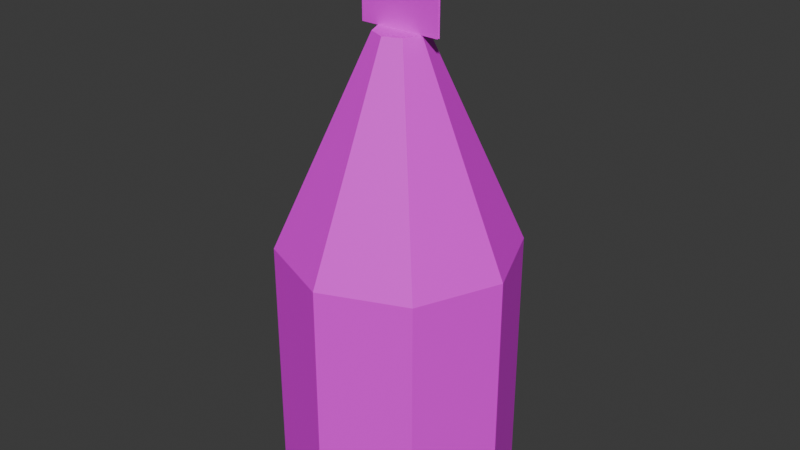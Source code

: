 # Source: lantern.blend  (saved by Blender 4.4.32; exported with 4.5.12 LTS)
import bpy
from mathutils import Matrix  # noqa: F401  (used for matrix-valued properties, if any)

bpy.ops.wm.read_factory_settings(use_empty=True)
scene = bpy.context.scene
scene.name = 'Scene'

# ---- collections
col_collection = bpy.data.collections.new('Collection'); scene.collection.children.link(col_collection)

# ---- images (referenced by path relative to the original .blend; pixels are not part of the script)
import os
ASSET_DIR = os.environ.get("B2B_ASSET_DIR", "")  # directory of the original .blend (textures are referenced by path, not embedded)
HERE = os.path.dirname(os.path.abspath(__file__))  # packed textures are extracted next to this script under _unpacked/

def load_image(name, relpath, width, height, colorspace="sRGB"):
    """Load a texture the original file referenced (path relative to the .blend, or extracted next to this script)."""
    p = next((c for c in (os.path.join(HERE, relpath), os.path.join(ASSET_DIR, relpath)) if relpath and os.path.exists(c)), "")
    if p:
        img = bpy.data.images.load(p, check_existing=True)
        img.name = name
    else:  # same state as the original file: an image datablock whose file is absent (Cycles renders it pink)
        img = bpy.data.images.new(name, width, height)
        img.source = "FILE"
        img.filepath = "//" + (relpath or name)
    img.colorspace_settings.name = colorspace
    return img
img_pixelgrid_png_001 = load_image('pixelgrid.png.001', 'pixelgrid.png', 1024, 1024, 'sRGB')

# ---- materials (node trees are filled in below, after node groups)
mat_material_001 = bpy.data.materials.new('Material.001')

# ---- material node trees
mat_material_001.use_nodes = True; mat_material_001.node_tree.nodes.clear()
_N = mat_material_001.node_tree.nodes; _L = mat_material_001.node_tree.links
n0 = _N.new('ShaderNodeBsdfPrincipled'); n0.name = 'Principled BSDF'; n0.location = (10, 300)
n1 = _N.new('ShaderNodeOutputMaterial'); n1.name = 'Material Output'; n1.location = (300, 300)
n2 = _N.new('ShaderNodeTexImage'); n2.name = 'Image Texture'; n2.location = (-280, 280)
n2.image = img_pixelgrid_png_001
n2.interpolation = 'Closest'
_L.new(n0.outputs[0], n1.inputs[0])
_L.new(n2.outputs[0], n0.inputs[0])
n1.is_active_output = True

# ---- world
world_world = bpy.data.worlds.new('World'); scene.world = world_world
world_world.use_nodes = True; world_world.node_tree.nodes.clear()
_N = world_world.node_tree.nodes; _L = world_world.node_tree.links
n0 = _N.new('ShaderNodeOutputWorld'); n0.name = 'World Output'; n0.location = (300, 300)
n1 = _N.new('ShaderNodeBackground'); n1.name = 'Background'; n1.location = (10, 300)
n1.inputs[0].default_value = (0.05088, 0.05088, 0.05088, 1.0)
_L.new(n1.outputs[0], n0.inputs[0])
n0.is_active_output = True
world_world.color = (0.05088, 0.05088, 0.05088)
world_world.sun_shadow_jitter_overblur = 0.0

# ---- meshes
me_cylinder_001 = bpy.data.meshes.new('Cylinder.001')
me_cylinder_001.from_pydata([(0.07071, 0.07071, 0.0), (0.0147, 0.0147, 0.3893), (0.1, 0.0, 0.0), (0.02079, -9.313e-10, 0.3893), (0.07071, -0.07071, 0.0), (0.0147, -0.0147, 0.3893), (0.0, -0.1, 0.0), (9.313e-10, -0.02079, 0.3893), (-0.07071, -0.07071, 0.0), (-0.0147, -0.0147, 0.3893), (-0.1, 0.0, 0.0), (-0.02079, 0.0, 0.3893), (-0.07071, 0.07071, 0.0), (-0.0147, 0.0147, 0.3893), (0.0, 0.1, 0.0), (0.0, 0.02079, 0.3893), (0.07071, 0.07071, 0.2139), (0.1, 0.0, 0.2139), (0.07071, -0.07071, 0.2139), (0.0, -0.1, 0.2139), (-0.07071, -0.07071, 0.2139), (-0.1, 0.0, 0.2139), (-0.07071, 0.07071, 0.2139), (0.0, 0.1, 0.2139), (8.429e-10, -3.492e-10, 0.3893), (-0.0356, -0.001, 0.3893), (0.0356, -0.001, 0.3893), (-0.0356, -0.001, 0.4605), (0.0356, -0.001, 0.4605), (0.0356, 0.001, 0.3893), (-0.0356, 0.001, 0.3893), (0.0356, 0.001, 0.4605), (-0.0356, 0.001, 0.4605)], [], [(16, 1, 3, 17), (17, 3, 5, 18), (18, 5, 7, 19), (19, 7, 9, 20), (20, 9, 11, 21), (21, 11, 13, 22), (9, 24, 11), (22, 13, 15, 23), (23, 15, 1, 16), (0, 2, 4, 6, 8, 10, 12, 14), (14, 23, 16, 0), (12, 22, 23, 14), (10, 21, 22, 12), (8, 20, 21, 10), (6, 19, 20, 8), (4, 18, 19, 6), (2, 17, 18, 4), (0, 16, 17, 2), (11, 24, 13), (13, 24, 15), (15, 24, 1), (1, 24, 3), (3, 24, 5), (5, 24, 7), (7, 24, 9), (25, 26, 28, 27), (29, 30, 32, 31)])
_uv = me_cylinder_001.uv_layers.new(name='UVMap')
_uv.uv.foreach_set('vector', [0.4688, 0.3438, 0.0, 0.2188, 0.0, 0.1719, 0.4688, 0.1719, 0.4688, 0.1719, 0.0, 0.1719, 0.0, 0.125, 0.4688, 0.0, 0.4688, 0.3438, 0.0, 0.2188, 0.0, 0.1719, 0.4688, 0.1719, 0.4688, 0.1719, 0.0, 0.1719, 0.0, 0.125, 0.4688, 0.0, 0.4688, 0.4688, 0.5938, 0.0, 0.6406, 0.0, 0.6406, 0.4688, 0.6406, 0.4688, 0.6406, 0.0, 0.6875, 0.0, 0.8125, 0.4688, 0.7656, 0.01562, 0.7969, 0.07812, 0.8281, 0.01562, 0.4688, 0.4688, 0.5938, 0.0, 0.6406, 0.0, 0.6406, 0.4688, 0.6406, 0.4688, 0.6406, 0.0, 0.6875, 0.0, 0.8125, 0.4688, 0.8906, 0.125, 0.8594, 0.09375, 0.8594, 0.04688, 0.8906, 0.01562, 0.9375, 0.01562, 0.9688, 0.04688, 0.9688, 0.09375, 0.9375, 0.125, 0.4531, 0.5156, 0.0, 0.5156, 0.0, 0.3438, 0.4531, 0.3438, 0.4531, 0.6719, 0.0, 0.6719, 0.0, 0.5156, 0.4531, 0.5156, 0.4531, 0.8438, 0.0, 0.8438, 0.0, 0.6719, 0.4531, 0.6719, 0.4531, 1.0, 0.0, 1.0, 0.0, 0.8438, 0.4531, 0.8438, 0.4531, 0.5156, 0.0, 0.5156, 0.0, 0.3438, 0.4531, 0.3438, 0.4531, 0.6719, 0.0, 0.6719, 0.0, 0.5156, 0.4531, 0.5156, 0.4531, 0.8438, 0.0, 0.8438, 0.0, 0.6719, 0.4531, 0.6719, 0.4531, 1.0, 0.0, 1.0, 0.0, 0.8438, 0.4531, 0.8438, 0.8281, 0.01562, 0.7969, 0.07812, 0.8594, 0.04688, 0.8594, 0.04688, 0.7969, 0.07812, 0.8594, 0.09375, 0.8594, 0.09375, 0.7969, 0.07812, 0.8281, 0.1406, 0.8281, 0.1406, 0.7969, 0.07812, 0.7656, 0.1406, 0.7656, 0.1406, 0.7969, 0.07812, 0.7344, 0.09375, 0.7344, 0.09375, 0.7969, 0.07812, 0.7344, 0.04688, 0.7344, 0.04688, 0.7969, 0.07812, 0.7656, 0.01562, 0.5938, 0.5938, 1.0, 0.5938, 1.0, 1.0, 0.5938, 1.0, 0.5938, 0.5938, 1.0, 0.5938, 1.0, 1.0, 0.5938, 1.0])
_ca = me_cylinder_001.color_attributes.new('Attribute', 'BYTE_COLOR', 'CORNER')
_ca.data.foreach_set('color', [0.0, 0.0, 0.0, 1.0, 1.0, 1.0, 1.0, 1.0, 1.0, 1.0, 1.0, 1.0, 0.0, 0.0, 0.0, 1.0, 0.0, 0.0, 0.0, 1.0, 1.0, 1.0, 1.0, 1.0, 1.0, 1.0, 1.0, 1.0, 0.0, 0.0, 0.0, 1.0, 0.0, 0.0, 0.0, 1.0, 1.0, 1.0, 1.0, 1.0, 1.0, 1.0, 1.0, 1.0, 0.0, 0.0, 0.0, 1.0, 0.0, 0.0, 0.0, 1.0, 1.0, 1.0, 1.0, 1.0, 1.0, 1.0, 1.0, 1.0, 0.0, 0.0, 0.0, 1.0, 0.0, 0.0, 0.0, 1.0, 1.0, 1.0, 1.0, 1.0, 1.0, 1.0, 1.0, 1.0, 0.0, 0.0, 0.0, 1.0, 0.0, 0.0, 0.0, 1.0, 1.0, 1.0, 1.0, 1.0, 1.0, 1.0, 1.0, 1.0, 0.0, 0.0, 0.0, 1.0, 1.0, 1.0, 1.0, 1.0, 1.0, 1.0, 1.0, 1.0, 1.0, 1.0, 1.0, 1.0, 0.0, 0.0, 0.0, 1.0, 1.0, 1.0, 1.0, 1.0, 1.0, 1.0, 1.0, 1.0, 0.0, 0.0, 0.0, 1.0, 0.0, 0.0, 0.0, 1.0, 1.0, 1.0, 1.0, 1.0, 1.0, 1.0, 1.0, 1.0, 0.0, 0.0, 0.0, 1.0, 0.0, 0.0, 0.0, 1.0, 0.0, 0.0, 0.0, 1.0, 0.0, 0.0, 0.0, 1.0, 0.0, 0.0, 0.0, 1.0, 0.0, 0.0, 0.0, 1.0, 0.0, 0.0, 0.0, 1.0, 0.0, 0.0, 0.0, 1.0, 0.0, 0.0, 0.0, 1.0, 0.0, 0.0, 0.0, 1.0, 0.0, 0.0, 0.0, 1.0, 0.0, 0.0, 0.0, 1.0, 0.0, 0.0, 0.0, 1.0, 0.0, 0.0, 0.0, 1.0, 0.0, 0.0, 0.0, 1.0, 0.0, 0.0, 0.0, 1.0, 0.0, 0.0, 0.0, 1.0, 0.0, 0.0, 0.0, 1.0, 0.0, 0.0, 0.0, 1.0, 0.0, 0.0, 0.0, 1.0, 0.0, 0.0, 0.0, 1.0, 0.0, 0.0, 0.0, 1.0, 0.0, 0.0, 0.0, 1.0, 0.0, 0.0, 0.0, 1.0, 0.0, 0.0, 0.0, 1.0, 0.0, 0.0, 0.0, 1.0, 0.0, 0.0, 0.0, 1.0, 0.0, 0.0, 0.0, 1.0, 0.0, 0.0, 0.0, 1.0, 0.0, 0.0, 0.0, 1.0, 0.0, 0.0, 0.0, 1.0, 0.0, 0.0, 0.0, 1.0, 0.0, 0.0, 0.0, 1.0, 0.0, 0.0, 0.0, 1.0, 0.0, 0.0, 0.0, 1.0, 0.0, 0.0, 0.0, 1.0, 0.0, 0.0, 0.0, 1.0, 0.0, 0.0, 0.0, 1.0, 0.0, 0.0, 0.0, 1.0, 0.0, 0.0, 0.0, 1.0, 0.0, 0.0, 0.0, 1.0, 1.0, 1.0, 1.0, 1.0, 1.0, 1.0, 1.0, 1.0, 1.0, 1.0, 1.0, 1.0, 1.0, 1.0, 1.0, 1.0, 1.0, 1.0, 1.0, 1.0, 1.0, 1.0, 1.0, 1.0, 1.0, 1.0, 1.0, 1.0, 1.0, 1.0, 1.0, 1.0, 1.0, 1.0, 1.0, 1.0, 1.0, 1.0, 1.0, 1.0, 1.0, 1.0, 1.0, 1.0, 1.0, 1.0, 1.0, 1.0, 1.0, 1.0, 1.0, 1.0, 1.0, 1.0, 1.0, 1.0, 1.0, 1.0, 1.0, 1.0, 1.0, 1.0, 1.0, 1.0, 1.0, 1.0, 1.0, 1.0, 1.0, 1.0, 1.0, 1.0, 1.0, 1.0, 1.0, 1.0, 1.0, 1.0, 1.0, 1.0, 1.0, 1.0, 1.0, 1.0, 1.0, 1.0, 1.0, 1.0, 1.0, 1.0, 1.0, 1.0, 1.0, 1.0, 1.0, 1.0, 1.0, 1.0, 1.0, 1.0, 1.0, 1.0, 1.0, 1.0, 1.0, 1.0, 1.0, 1.0, 1.0, 1.0, 1.0, 1.0, 1.0, 1.0, 1.0, 1.0])
me_cylinder_001.materials.append(mat_material_001)
me_cylinder_001.update()

# ---- objects
ob_cylinder_001 = bpy.data.objects.new('Cylinder.001', me_cylinder_001)

# ---- transforms, parenting, visibility, modifiers, constraints
ob_cylinder_001.location = (0.0, 0.0, 0.0)

# ---- collection membership
col_collection.objects.link(ob_cylinder_001)

# ---- scene / render settings (as saved in the file)
scene.frame_start = 1; scene.frame_end = 250; scene.frame_set(2)
scene.render.engine = 'BLENDER_EEVEE_NEXT'
bpy.context.view_layer.update()

# ---- added for rendering (the .blend has no active camera and no usable light): camera, sun
cam_auto = bpy.data.cameras.new('AutoCamera')
cam_auto.lens = 50.0
cam_auto.sensor_width = 36.0
cam_auto.clip_end = 1000.0
ob_auto_camera = bpy.data.objects.new('AutoCamera', cam_auto)
scene.collection.objects.link(ob_auto_camera)
ob_auto_camera.location = (0.500018, -0.600021, 0.630265)
ob_auto_camera.rotation_euler = (1.09748, -7.21219e-08, 0.694738)
scene.camera = ob_auto_camera
light_auto_sun = bpy.data.lights.new('AutoSun', 'SUN')
light_auto_sun.energy = 3.0
light_auto_sun.angle = 0.0523599
ob_auto_sun = bpy.data.objects.new('AutoSun', light_auto_sun)
scene.collection.objects.link(ob_auto_sun)
ob_auto_sun.rotation_euler = (0.872665, 0.174533, 0.523599)
bpy.context.view_layer.update()
